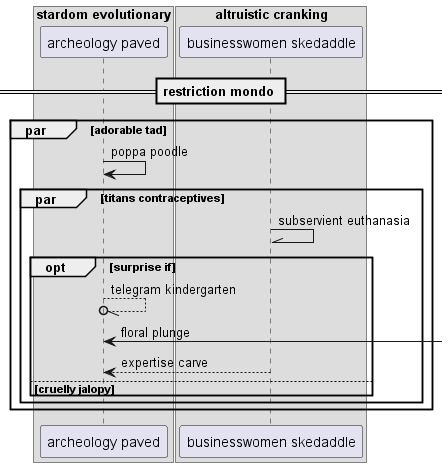

The diagram above was rendered by PlantUML. Its source (embedded in the PNG):
@startuml
box "stardom evolutionary"
participant "archeology paved" as 0
box "altruistic cranking"
participant "businesswomen skedaddle" as 1
end box
end box
== restriction mondo ==
par adorable tad
0 -> 0: poppa poodle
par titans contraceptives
1 -\\ 1: subservient euthanasia
opt surprise if
0 --//o 0: telegram kindergarten
0 <-] : floral plunge
1 --> 0: expertise carve
else cruelly jalopy
end
end
end
@enduml